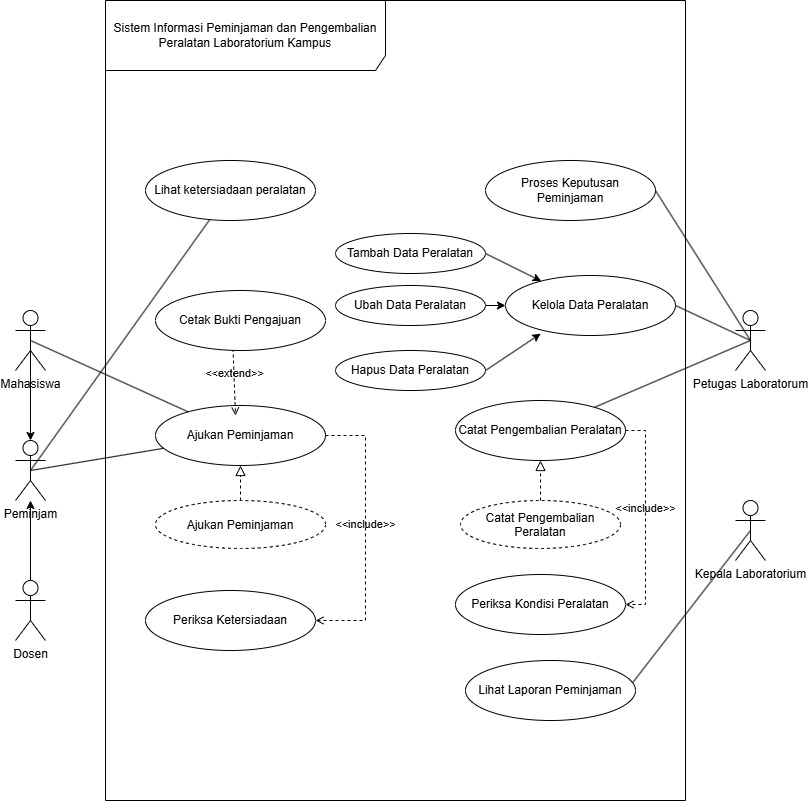

The diagram above was exported from draw.io. Its source (the exported page's mxGraphModel, read from the mxfile embedded in the PNG):
<mxGraphModel dx="1030" dy="626" grid="1" gridSize="10" guides="1" tooltips="1" connect="1" arrows="1" fold="1" page="1" pageScale="1" pageWidth="850" pageHeight="1100" math="0" shadow="0">
  <root>
    <mxCell id="0" />
    <mxCell id="1" parent="0" />
    <mxCell id="jDGGSRs1rjwe983HMjUW-1" parent="1" style="shape=umlFrame;whiteSpace=wrap;html=1;pointerEvents=0;recursiveResize=0;container=1;collapsible=0;width=280;height=70;" value="Sistem Informasi Peminjaman dan Pengembalian Peralatan Laboratorium Kampus" vertex="1">
      <mxGeometry height="800" width="580" x="140" y="100" as="geometry" />
    </mxCell>
    <mxCell id="jDGGSRs1rjwe983HMjUW-11" parent="jDGGSRs1rjwe983HMjUW-1" style="ellipse;html=1;whiteSpace=wrap;" value="Lihat ketersiadaan peralatan" vertex="1">
      <mxGeometry height="60" width="170" x="40" y="160" as="geometry" />
    </mxCell>
    <mxCell id="jDGGSRs1rjwe983HMjUW-16" parent="jDGGSRs1rjwe983HMjUW-1" style="ellipse;html=1;whiteSpace=wrap;" value="Ajukan Peminjaman" vertex="1">
      <mxGeometry height="60" width="170" x="50" y="405" as="geometry" />
    </mxCell>
    <mxCell id="jDGGSRs1rjwe983HMjUW-17" parent="jDGGSRs1rjwe983HMjUW-1" style="ellipse;html=1;whiteSpace=wrap;" value="Periksa Ketersiadaan" vertex="1">
      <mxGeometry height="60" width="170" x="40" y="590" as="geometry" />
    </mxCell>
    <mxCell id="jDGGSRs1rjwe983HMjUW-19" parent="jDGGSRs1rjwe983HMjUW-1" style="ellipse;html=1;whiteSpace=wrap;" value="Kelola Data Peralatan" vertex="1">
      <mxGeometry height="60" width="170" x="400" y="275" as="geometry" />
    </mxCell>
    <mxCell id="jDGGSRs1rjwe983HMjUW-18" parent="jDGGSRs1rjwe983HMjUW-1" style="ellipse;html=1;whiteSpace=wrap;" value="Proses Keputusan Peminjaman" vertex="1">
      <mxGeometry height="60" width="170" x="380" y="160" as="geometry" />
    </mxCell>
    <mxCell id="jDGGSRs1rjwe983HMjUW-20" parent="jDGGSRs1rjwe983HMjUW-1" style="ellipse;html=1;whiteSpace=wrap;" value="Lihat Laporan Peminjaman" vertex="1">
      <mxGeometry height="60" width="170" x="360" y="660" as="geometry" />
    </mxCell>
    <mxCell id="jDGGSRs1rjwe983HMjUW-29" edge="1" parent="jDGGSRs1rjwe983HMjUW-1" source="jDGGSRs1rjwe983HMjUW-44" style="html=1;verticalAlign=bottom;labelBackgroundColor=none;endArrow=open;endFill=0;dashed=1;rounded=0;entryX=0.471;entryY=0.167;entryDx=0;entryDy=0;entryPerimeter=0;exitX=0.456;exitY=0.967;exitDx=0;exitDy=0;exitPerimeter=0;" target="jDGGSRs1rjwe983HMjUW-16" value="&amp;lt;&amp;lt;extend&amp;gt;&amp;gt;">
      <mxGeometry relative="1" width="160" as="geometry">
        <mxPoint x="145" y="300" as="sourcePoint" />
        <mxPoint x="330" y="320" as="targetPoint" />
      </mxGeometry>
    </mxCell>
    <mxCell id="jDGGSRs1rjwe983HMjUW-30" edge="1" parent="jDGGSRs1rjwe983HMjUW-1" source="jDGGSRs1rjwe983HMjUW-16" style="html=1;verticalAlign=bottom;labelBackgroundColor=none;endArrow=open;endFill=0;dashed=1;rounded=0;exitX=1;exitY=0.5;exitDx=0;exitDy=0;entryX=1;entryY=0.5;entryDx=0;entryDy=0;" target="jDGGSRs1rjwe983HMjUW-17" value="&amp;lt;&amp;lt;include&amp;gt;&amp;gt;">
      <mxGeometry relative="1" width="160" as="geometry">
        <Array as="points">
          <mxPoint x="260" y="435" />
          <mxPoint x="260" y="620" />
        </Array>
        <mxPoint x="220" y="490" as="sourcePoint" />
        <mxPoint x="380" y="490" as="targetPoint" />
      </mxGeometry>
    </mxCell>
    <mxCell id="jDGGSRs1rjwe983HMjUW-44" parent="jDGGSRs1rjwe983HMjUW-1" style="ellipse;html=1;whiteSpace=wrap;" value="Cetak Bukti Pengajuan" vertex="1">
      <mxGeometry height="60" width="170" x="50" y="290" as="geometry" />
    </mxCell>
    <mxCell id="jDGGSRs1rjwe983HMjUW-49" edge="1" parent="jDGGSRs1rjwe983HMjUW-1" source="jDGGSRs1rjwe983HMjUW-45" style="edgeStyle=none;shape=wire;rounded=0;orthogonalLoop=1;jettySize=auto;html=1;exitX=1;exitY=0.5;exitDx=0;exitDy=0;dashed=1;" target="jDGGSRs1rjwe983HMjUW-19">
      <mxGeometry relative="1" as="geometry" />
    </mxCell>
    <mxCell id="jDGGSRs1rjwe983HMjUW-45" parent="jDGGSRs1rjwe983HMjUW-1" style="ellipse;html=1;whiteSpace=wrap;" value="Tambah Data Peralatan" vertex="1">
      <mxGeometry height="40" width="150" x="230" y="233" as="geometry" />
    </mxCell>
    <mxCell id="jDGGSRs1rjwe983HMjUW-48" edge="1" parent="jDGGSRs1rjwe983HMjUW-1" source="jDGGSRs1rjwe983HMjUW-46" style="edgeStyle=none;shape=wire;rounded=0;orthogonalLoop=1;jettySize=auto;html=1;exitX=1;exitY=0.5;exitDx=0;exitDy=0;entryX=0;entryY=0.5;entryDx=0;entryDy=0;dashed=1;" target="jDGGSRs1rjwe983HMjUW-19">
      <mxGeometry relative="1" as="geometry" />
    </mxCell>
    <mxCell id="jDGGSRs1rjwe983HMjUW-46" parent="jDGGSRs1rjwe983HMjUW-1" style="ellipse;html=1;whiteSpace=wrap;" value="Ubah Data Peralatan" vertex="1">
      <mxGeometry height="40" width="150" x="230" y="285" as="geometry" />
    </mxCell>
    <mxCell id="jDGGSRs1rjwe983HMjUW-47" parent="jDGGSRs1rjwe983HMjUW-1" style="ellipse;html=1;whiteSpace=wrap;" value="Hapus Data Peralatan" vertex="1">
      <mxGeometry height="40" width="150" x="230" y="350" as="geometry" />
    </mxCell>
    <mxCell id="jDGGSRs1rjwe983HMjUW-50" edge="1" parent="jDGGSRs1rjwe983HMjUW-1" source="jDGGSRs1rjwe983HMjUW-47" style="edgeStyle=none;shape=wire;rounded=0;orthogonalLoop=1;jettySize=auto;html=1;exitX=1;exitY=0.5;exitDx=0;exitDy=0;entryX=0.207;entryY=0.97;entryDx=0;entryDy=0;entryPerimeter=0;dashed=1;" target="jDGGSRs1rjwe983HMjUW-19">
      <mxGeometry relative="1" as="geometry" />
    </mxCell>
    <mxCell id="jDGGSRs1rjwe983HMjUW-52" parent="jDGGSRs1rjwe983HMjUW-1" style="ellipse;whiteSpace=wrap;html=1;shapeInside=1;dashed=1;" value="Ajukan Peminjaman" vertex="1">
      <mxGeometry height="48" width="170" x="50" y="500" as="geometry" />
    </mxCell>
    <mxCell id="jDGGSRs1rjwe983HMjUW-54" edge="1" parent="jDGGSRs1rjwe983HMjUW-1" source="jDGGSRs1rjwe983HMjUW-52" style="endArrow=block;startArrow=none;endFill=0;startFill=0;endSize=8;html=1;verticalAlign=bottom;dashed=1;labelBackgroundColor=none;rounded=0;exitX=0.5;exitY=0;exitDx=0;exitDy=0;entryX=0.5;entryY=1;entryDx=0;entryDy=0;" target="jDGGSRs1rjwe983HMjUW-16" value="">
      <mxGeometry relative="1" width="160" as="geometry">
        <mxPoint x="100" y="470" as="sourcePoint" />
        <mxPoint x="260" y="470" as="targetPoint" />
      </mxGeometry>
    </mxCell>
    <mxCell id="jDGGSRs1rjwe983HMjUW-55" parent="jDGGSRs1rjwe983HMjUW-1" style="ellipse;whiteSpace=wrap;html=1;shapeInside=1;dashed=1;" value="Catat Pengembalian Peralatan" vertex="1">
      <mxGeometry height="48" width="160" x="355" y="500" as="geometry" />
    </mxCell>
    <mxCell id="jDGGSRs1rjwe983HMjUW-56" parent="jDGGSRs1rjwe983HMjUW-1" style="ellipse;html=1;whiteSpace=wrap;" value="Periksa Kondisi Peralatan" vertex="1">
      <mxGeometry height="60" width="170" x="350" y="574" as="geometry" />
    </mxCell>
    <mxCell id="jDGGSRs1rjwe983HMjUW-57" parent="jDGGSRs1rjwe983HMjUW-1" style="ellipse;html=1;whiteSpace=wrap;" value="Catat Pengembalian Peralatan" vertex="1">
      <mxGeometry height="60" width="170" x="350" y="400" as="geometry" />
    </mxCell>
    <mxCell id="jDGGSRs1rjwe983HMjUW-60" edge="1" parent="jDGGSRs1rjwe983HMjUW-1" source="jDGGSRs1rjwe983HMjUW-55" style="endArrow=block;startArrow=none;endFill=0;startFill=0;endSize=8;html=1;verticalAlign=bottom;dashed=1;labelBackgroundColor=none;rounded=0;exitX=0.5;exitY=0;exitDx=0;exitDy=0;entryX=0.5;entryY=1;entryDx=0;entryDy=0;" target="jDGGSRs1rjwe983HMjUW-57" value="">
      <mxGeometry relative="1" width="160" as="geometry">
        <mxPoint x="310" y="470" as="sourcePoint" />
        <mxPoint x="470" y="470" as="targetPoint" />
      </mxGeometry>
    </mxCell>
    <mxCell id="jDGGSRs1rjwe983HMjUW-62" edge="1" parent="jDGGSRs1rjwe983HMjUW-1" source="jDGGSRs1rjwe983HMjUW-57" style="html=1;verticalAlign=bottom;labelBackgroundColor=none;endArrow=open;endFill=0;dashed=1;rounded=0;exitX=1;exitY=0.5;exitDx=0;exitDy=0;entryX=1;entryY=0.5;entryDx=0;entryDy=0;" target="jDGGSRs1rjwe983HMjUW-56" value="&amp;lt;&amp;lt;include&amp;gt;&amp;gt;">
      <mxGeometry relative="1" width="160" as="geometry">
        <Array as="points">
          <mxPoint x="540" y="430" />
          <mxPoint x="540" y="604" />
        </Array>
        <mxPoint x="520" y="490" as="sourcePoint" />
        <mxPoint x="680" y="490" as="targetPoint" />
      </mxGeometry>
    </mxCell>
    <mxCell id="jDGGSRs1rjwe983HMjUW-25" edge="1" parent="1" source="jDGGSRs1rjwe983HMjUW-2" style="edgeStyle=none;shape=wire;rounded=0;orthogonalLoop=1;jettySize=auto;html=1;exitX=0.5;exitY=0.5;exitDx=0;exitDy=0;exitPerimeter=0;dashed=1;endArrow=none;endFill=0;" target="jDGGSRs1rjwe983HMjUW-16">
      <mxGeometry relative="1" as="geometry" />
    </mxCell>
    <mxCell id="jDGGSRs1rjwe983HMjUW-2" parent="1" style="shape=umlActor;verticalLabelPosition=bottom;verticalAlign=top;html=1;" value="Mahasiswa" vertex="1">
      <mxGeometry height="60" width="30" x="50" y="410" as="geometry" />
    </mxCell>
    <mxCell id="jDGGSRs1rjwe983HMjUW-31" edge="1" parent="1" source="jDGGSRs1rjwe983HMjUW-3" style="edgeStyle=none;shape=wire;rounded=0;orthogonalLoop=1;jettySize=auto;html=1;exitX=0.5;exitY=0.5;exitDx=0;exitDy=0;exitPerimeter=0;entryX=1;entryY=0.5;entryDx=0;entryDy=0;dashed=1;endArrow=none;endFill=0;" target="jDGGSRs1rjwe983HMjUW-18">
      <mxGeometry relative="1" as="geometry" />
    </mxCell>
    <mxCell id="jDGGSRs1rjwe983HMjUW-32" edge="1" parent="1" source="jDGGSRs1rjwe983HMjUW-3" style="edgeStyle=none;shape=wire;rounded=0;orthogonalLoop=1;jettySize=auto;html=1;exitX=0.5;exitY=0.5;exitDx=0;exitDy=0;exitPerimeter=0;entryX=1;entryY=0.5;entryDx=0;entryDy=0;dashed=1;endArrow=none;endFill=0;" target="jDGGSRs1rjwe983HMjUW-19">
      <mxGeometry relative="1" as="geometry" />
    </mxCell>
    <mxCell id="jDGGSRs1rjwe983HMjUW-61" edge="1" parent="1" source="jDGGSRs1rjwe983HMjUW-3" style="edgeStyle=none;shape=wire;rounded=0;orthogonalLoop=1;jettySize=auto;html=1;exitX=0.5;exitY=0.5;exitDx=0;exitDy=0;exitPerimeter=0;dashed=1;endArrow=none;endFill=0;" target="jDGGSRs1rjwe983HMjUW-57">
      <mxGeometry relative="1" as="geometry" />
    </mxCell>
    <mxCell id="jDGGSRs1rjwe983HMjUW-3" parent="1" style="shape=umlActor;verticalLabelPosition=bottom;verticalAlign=top;html=1;" value="Petugas Laboratorum" vertex="1">
      <mxGeometry height="60" width="30" x="770" y="410" as="geometry" />
    </mxCell>
    <mxCell id="jDGGSRs1rjwe983HMjUW-10" parent="1" style="shape=umlActor;verticalLabelPosition=bottom;verticalAlign=top;html=1;" value="Kepala Laboratorium" vertex="1">
      <mxGeometry height="60" width="30" x="770" y="600" as="geometry" />
    </mxCell>
    <mxCell id="jDGGSRs1rjwe983HMjUW-33" edge="1" parent="1" source="jDGGSRs1rjwe983HMjUW-10" style="edgeStyle=none;shape=wire;rounded=0;orthogonalLoop=1;jettySize=auto;html=1;exitX=0.5;exitY=0.5;exitDx=0;exitDy=0;exitPerimeter=0;entryX=0.986;entryY=0.36;entryDx=0;entryDy=0;entryPerimeter=0;dashed=1;endArrow=none;endFill=0;" target="jDGGSRs1rjwe983HMjUW-20">
      <mxGeometry relative="1" as="geometry" />
    </mxCell>
    <mxCell id="jDGGSRs1rjwe983HMjUW-43" edge="1" parent="1" source="jDGGSRs1rjwe983HMjUW-37" style="edgeStyle=none;shape=wire;rounded=0;orthogonalLoop=1;jettySize=auto;html=1;exitX=0.5;exitY=0.5;exitDx=0;exitDy=0;exitPerimeter=0;dashed=1;endArrow=none;endFill=0;" target="jDGGSRs1rjwe983HMjUW-11">
      <mxGeometry relative="1" as="geometry" />
    </mxCell>
    <mxCell id="jDGGSRs1rjwe983HMjUW-51" edge="1" parent="1" source="jDGGSRs1rjwe983HMjUW-37" style="edgeStyle=none;shape=wire;rounded=0;orthogonalLoop=1;jettySize=auto;html=1;exitX=0.5;exitY=0.5;exitDx=0;exitDy=0;exitPerimeter=0;dashed=1;endArrow=none;endFill=0;" target="jDGGSRs1rjwe983HMjUW-16">
      <mxGeometry relative="1" as="geometry" />
    </mxCell>
    <mxCell id="jDGGSRs1rjwe983HMjUW-37" parent="1" style="shape=umlActor;verticalLabelPosition=bottom;verticalAlign=top;html=1;" value="Peminjam" vertex="1">
      <mxGeometry height="60" width="30" x="50" y="540" as="geometry" />
    </mxCell>
    <mxCell id="jDGGSRs1rjwe983HMjUW-42" edge="1" parent="1" source="jDGGSRs1rjwe983HMjUW-38" style="edgeStyle=none;shape=wire;rounded=0;orthogonalLoop=1;jettySize=auto;html=1;exitX=0.5;exitY=0;exitDx=0;exitDy=0;exitPerimeter=0;dashed=1;" target="jDGGSRs1rjwe983HMjUW-37">
      <mxGeometry relative="1" as="geometry" />
    </mxCell>
    <mxCell id="jDGGSRs1rjwe983HMjUW-38" parent="1" style="shape=umlActor;verticalLabelPosition=bottom;verticalAlign=top;html=1;" value="Dosen" vertex="1">
      <mxGeometry height="60" width="30" x="50" y="680" as="geometry" />
    </mxCell>
    <mxCell id="jDGGSRs1rjwe983HMjUW-40" edge="1" parent="1" source="jDGGSRs1rjwe983HMjUW-2" style="edgeStyle=none;shape=wire;rounded=0;orthogonalLoop=1;jettySize=auto;html=1;exitX=0.5;exitY=0.5;exitDx=0;exitDy=0;exitPerimeter=0;entryX=0.5;entryY=0;entryDx=0;entryDy=0;entryPerimeter=0;dashed=1;" target="jDGGSRs1rjwe983HMjUW-37">
      <mxGeometry relative="1" as="geometry" />
    </mxCell>
  </root>
</mxGraphModel>